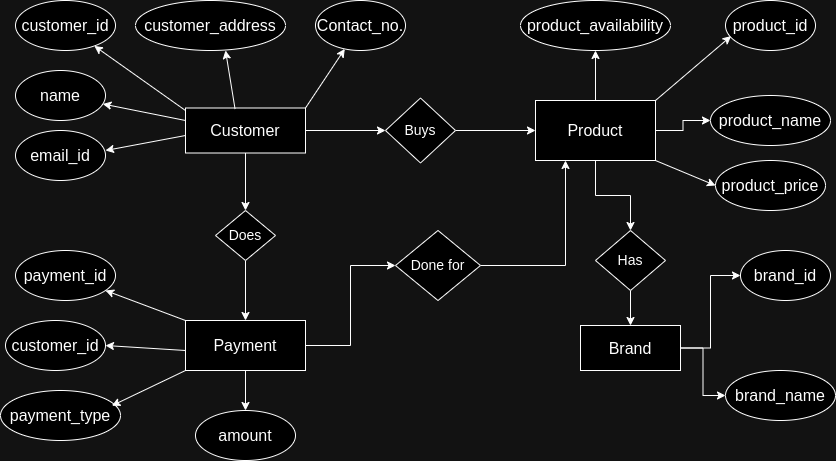

The diagram above was exported from draw.io. Its source (the exported page's mxGraphModel, read from the mxfile embedded in the PNG):
<mxGraphModel dx="1259" dy="705" grid="1" gridSize="10" guides="1" tooltips="1" connect="1" arrows="1" fold="1" page="1" pageScale="1" pageWidth="850" pageHeight="1100" math="0" shadow="0" extFonts="Permanent Marker^https://fonts.googleapis.com/css?family=Permanent+Marker">
  <root>
    <mxCell id="0" />
    <mxCell id="1" parent="0" />
    <mxCell id="x6tOaRiqxa_wx3NTNBWO-38" style="edgeStyle=orthogonalEdgeStyle;rounded=0;orthogonalLoop=1;jettySize=auto;html=1;entryX=0;entryY=0.5;entryDx=0;entryDy=0;" parent="1" source="x6tOaRiqxa_wx3NTNBWO-2" target="x6tOaRiqxa_wx3NTNBWO-22" edge="1">
      <mxGeometry relative="1" as="geometry" />
    </mxCell>
    <mxCell id="x6tOaRiqxa_wx3NTNBWO-77" style="edgeStyle=orthogonalEdgeStyle;rounded=0;orthogonalLoop=1;jettySize=auto;html=1;entryX=0.5;entryY=0;entryDx=0;entryDy=0;" parent="1" source="x6tOaRiqxa_wx3NTNBWO-2" target="x6tOaRiqxa_wx3NTNBWO-76" edge="1">
      <mxGeometry relative="1" as="geometry" />
    </mxCell>
    <mxCell id="x6tOaRiqxa_wx3NTNBWO-2" value="&lt;font size=&quot;3&quot;&gt;Customer&lt;/font&gt;" style="rounded=0;whiteSpace=wrap;html=1;" parent="1" vertex="1">
      <mxGeometry x="190" y="127.5" width="120" height="45" as="geometry" />
    </mxCell>
    <mxCell id="x6tOaRiqxa_wx3NTNBWO-3" value="&lt;font size=&quot;3&quot;&gt;customer_id&lt;/font&gt;" style="ellipse;whiteSpace=wrap;html=1;" parent="1" vertex="1">
      <mxGeometry x="20" y="20" width="100" height="50" as="geometry" />
    </mxCell>
    <mxCell id="x6tOaRiqxa_wx3NTNBWO-7" value="&lt;font size=&quot;3&quot;&gt;Contact_no.&lt;/font&gt;" style="ellipse;whiteSpace=wrap;html=1;" parent="1" vertex="1">
      <mxGeometry x="320" y="20" width="90" height="50" as="geometry" />
    </mxCell>
    <mxCell id="x6tOaRiqxa_wx3NTNBWO-8" value="&lt;font size=&quot;3&quot;&gt;name&lt;/font&gt;" style="ellipse;whiteSpace=wrap;html=1;" parent="1" vertex="1">
      <mxGeometry x="20" y="90" width="90" height="50" as="geometry" />
    </mxCell>
    <mxCell id="x6tOaRiqxa_wx3NTNBWO-9" value="&lt;font size=&quot;3&quot;&gt;email_id&lt;/font&gt;" style="ellipse;whiteSpace=wrap;html=1;" parent="1" vertex="1">
      <mxGeometry x="20" y="150" width="90" height="50" as="geometry" />
    </mxCell>
    <mxCell id="x6tOaRiqxa_wx3NTNBWO-10" value="&lt;font size=&quot;3&quot;&gt;customer_address&lt;/font&gt;" style="ellipse;whiteSpace=wrap;html=1;" parent="1" vertex="1">
      <mxGeometry x="140" y="20" width="150" height="50" as="geometry" />
    </mxCell>
    <mxCell id="x6tOaRiqxa_wx3NTNBWO-11" value="" style="endArrow=classic;html=1;rounded=0;" parent="1" edge="1">
      <mxGeometry width="50" height="50" relative="1" as="geometry">
        <mxPoint x="190" y="155" as="sourcePoint" />
        <mxPoint x="110" y="170" as="targetPoint" />
      </mxGeometry>
    </mxCell>
    <mxCell id="x6tOaRiqxa_wx3NTNBWO-12" value="" style="endArrow=classic;html=1;rounded=0;exitX=1;exitY=0;exitDx=0;exitDy=0;" parent="1" source="x6tOaRiqxa_wx3NTNBWO-2" target="x6tOaRiqxa_wx3NTNBWO-7" edge="1">
      <mxGeometry width="50" height="50" relative="1" as="geometry">
        <mxPoint x="320" y="110" as="sourcePoint" />
        <mxPoint x="350" y="75" as="targetPoint" />
      </mxGeometry>
    </mxCell>
    <mxCell id="x6tOaRiqxa_wx3NTNBWO-13" value="" style="endArrow=classic;html=1;rounded=0;" parent="1" target="x6tOaRiqxa_wx3NTNBWO-8" edge="1">
      <mxGeometry width="50" height="50" relative="1" as="geometry">
        <mxPoint x="190" y="140" as="sourcePoint" />
        <mxPoint x="120" y="130" as="targetPoint" />
      </mxGeometry>
    </mxCell>
    <mxCell id="x6tOaRiqxa_wx3NTNBWO-14" value="" style="endArrow=classic;html=1;rounded=0;exitX=0.413;exitY=0.023;exitDx=0;exitDy=0;exitPerimeter=0;" parent="1" source="x6tOaRiqxa_wx3NTNBWO-2" edge="1">
      <mxGeometry width="50" height="50" relative="1" as="geometry">
        <mxPoint x="240" y="110" as="sourcePoint" />
        <mxPoint x="230" y="70" as="targetPoint" />
      </mxGeometry>
    </mxCell>
    <mxCell id="x6tOaRiqxa_wx3NTNBWO-15" value="" style="endArrow=classic;html=1;rounded=0;exitX=0;exitY=0.056;exitDx=0;exitDy=0;exitPerimeter=0;" parent="1" source="x6tOaRiqxa_wx3NTNBWO-2" target="x6tOaRiqxa_wx3NTNBWO-3" edge="1">
      <mxGeometry width="50" height="50" relative="1" as="geometry">
        <mxPoint x="190" y="120" as="sourcePoint" />
        <mxPoint x="150" y="80" as="targetPoint" />
      </mxGeometry>
    </mxCell>
    <mxCell id="x6tOaRiqxa_wx3NTNBWO-31" style="edgeStyle=orthogonalEdgeStyle;rounded=0;orthogonalLoop=1;jettySize=auto;html=1;" parent="1" source="x6tOaRiqxa_wx3NTNBWO-16" target="x6tOaRiqxa_wx3NTNBWO-24" edge="1">
      <mxGeometry relative="1" as="geometry" />
    </mxCell>
    <mxCell id="x6tOaRiqxa_wx3NTNBWO-32" style="edgeStyle=orthogonalEdgeStyle;rounded=0;orthogonalLoop=1;jettySize=auto;html=1;entryX=0;entryY=0.5;entryDx=0;entryDy=0;" parent="1" source="x6tOaRiqxa_wx3NTNBWO-16" target="x6tOaRiqxa_wx3NTNBWO-18" edge="1">
      <mxGeometry relative="1" as="geometry" />
    </mxCell>
    <mxCell id="x6tOaRiqxa_wx3NTNBWO-84" style="edgeStyle=orthogonalEdgeStyle;rounded=0;orthogonalLoop=1;jettySize=auto;html=1;entryX=0.5;entryY=0;entryDx=0;entryDy=0;" parent="1" source="x6tOaRiqxa_wx3NTNBWO-16" target="x6tOaRiqxa_wx3NTNBWO-82" edge="1">
      <mxGeometry relative="1" as="geometry" />
    </mxCell>
    <mxCell id="x6tOaRiqxa_wx3NTNBWO-16" value="&lt;font size=&quot;3&quot;&gt;Product&lt;/font&gt;" style="rounded=0;whiteSpace=wrap;html=1;" parent="1" vertex="1">
      <mxGeometry x="540" y="120" width="120" height="60" as="geometry" />
    </mxCell>
    <mxCell id="x6tOaRiqxa_wx3NTNBWO-17" value="&lt;font size=&quot;3&quot;&gt;product_price&lt;/font&gt;" style="ellipse;whiteSpace=wrap;html=1;" parent="1" vertex="1">
      <mxGeometry x="720" y="180" width="110" height="50" as="geometry" />
    </mxCell>
    <mxCell id="x6tOaRiqxa_wx3NTNBWO-18" value="&lt;font size=&quot;3&quot;&gt;product_name&lt;/font&gt;" style="ellipse;whiteSpace=wrap;html=1;" parent="1" vertex="1">
      <mxGeometry x="715" y="115" width="120" height="50" as="geometry" />
    </mxCell>
    <mxCell id="x6tOaRiqxa_wx3NTNBWO-21" value="&lt;font size=&quot;3&quot;&gt;product_id&lt;/font&gt;" style="ellipse;whiteSpace=wrap;html=1;" parent="1" vertex="1">
      <mxGeometry x="730" y="20" width="90" height="50" as="geometry" />
    </mxCell>
    <mxCell id="x6tOaRiqxa_wx3NTNBWO-36" style="edgeStyle=orthogonalEdgeStyle;rounded=0;orthogonalLoop=1;jettySize=auto;html=1;entryX=0;entryY=0.5;entryDx=0;entryDy=0;" parent="1" source="x6tOaRiqxa_wx3NTNBWO-22" target="x6tOaRiqxa_wx3NTNBWO-16" edge="1">
      <mxGeometry relative="1" as="geometry" />
    </mxCell>
    <mxCell id="x6tOaRiqxa_wx3NTNBWO-22" value="&lt;font style=&quot;font-size: 14px;&quot;&gt;Buys&lt;/font&gt;" style="rhombus;whiteSpace=wrap;html=1;" parent="1" vertex="1">
      <mxGeometry x="390" y="117.5" width="70" height="65" as="geometry" />
    </mxCell>
    <mxCell id="x6tOaRiqxa_wx3NTNBWO-24" value="&lt;font size=&quot;3&quot;&gt;product_availability&lt;/font&gt;" style="ellipse;whiteSpace=wrap;html=1;" parent="1" vertex="1">
      <mxGeometry x="525" y="20" width="150" height="50" as="geometry" />
    </mxCell>
    <mxCell id="x6tOaRiqxa_wx3NTNBWO-34" value="" style="endArrow=classic;html=1;rounded=0;entryX=0.062;entryY=0.712;entryDx=0;entryDy=0;entryPerimeter=0;" parent="1" target="x6tOaRiqxa_wx3NTNBWO-21" edge="1">
      <mxGeometry width="50" height="50" relative="1" as="geometry">
        <mxPoint x="660" y="120" as="sourcePoint" />
        <mxPoint x="710" y="70" as="targetPoint" />
      </mxGeometry>
    </mxCell>
    <mxCell id="x6tOaRiqxa_wx3NTNBWO-35" value="" style="endArrow=classic;html=1;rounded=0;entryX=0;entryY=0.5;entryDx=0;entryDy=0;" parent="1" target="x6tOaRiqxa_wx3NTNBWO-17" edge="1">
      <mxGeometry width="50" height="50" relative="1" as="geometry">
        <mxPoint x="660" y="180" as="sourcePoint" />
        <mxPoint x="736" y="236" as="targetPoint" />
      </mxGeometry>
    </mxCell>
    <mxCell id="x6tOaRiqxa_wx3NTNBWO-92" style="edgeStyle=orthogonalEdgeStyle;rounded=0;orthogonalLoop=1;jettySize=auto;html=1;entryX=0;entryY=0.5;entryDx=0;entryDy=0;" parent="1" source="x6tOaRiqxa_wx3NTNBWO-70" target="x6tOaRiqxa_wx3NTNBWO-83" edge="1">
      <mxGeometry relative="1" as="geometry" />
    </mxCell>
    <mxCell id="x6tOaRiqxa_wx3NTNBWO-96" style="edgeStyle=orthogonalEdgeStyle;rounded=0;orthogonalLoop=1;jettySize=auto;html=1;entryX=0.5;entryY=0;entryDx=0;entryDy=0;" parent="1" source="x6tOaRiqxa_wx3NTNBWO-70" target="x6tOaRiqxa_wx3NTNBWO-74" edge="1">
      <mxGeometry relative="1" as="geometry" />
    </mxCell>
    <mxCell id="x6tOaRiqxa_wx3NTNBWO-70" value="&lt;font size=&quot;3&quot;&gt;Payment&lt;/font&gt;" style="rounded=0;whiteSpace=wrap;html=1;" parent="1" vertex="1">
      <mxGeometry x="190" y="340" width="120" height="50" as="geometry" />
    </mxCell>
    <mxCell id="x6tOaRiqxa_wx3NTNBWO-71" value="&lt;font size=&quot;3&quot;&gt;customer_id&lt;/font&gt;" style="ellipse;whiteSpace=wrap;html=1;" parent="1" vertex="1">
      <mxGeometry x="10" y="340" width="100" height="50" as="geometry" />
    </mxCell>
    <mxCell id="x6tOaRiqxa_wx3NTNBWO-72" value="&lt;font size=&quot;3&quot;&gt;payment_type&lt;/font&gt;" style="ellipse;whiteSpace=wrap;html=1;" parent="1" vertex="1">
      <mxGeometry x="5" y="410" width="120" height="50" as="geometry" />
    </mxCell>
    <mxCell id="x6tOaRiqxa_wx3NTNBWO-73" value="&lt;font size=&quot;3&quot;&gt;payment_id&lt;/font&gt;" style="ellipse;whiteSpace=wrap;html=1;" parent="1" vertex="1">
      <mxGeometry x="20" y="270" width="100" height="50" as="geometry" />
    </mxCell>
    <mxCell id="x6tOaRiqxa_wx3NTNBWO-74" value="&lt;font size=&quot;3&quot;&gt;amount&lt;/font&gt;" style="ellipse;whiteSpace=wrap;html=1;" parent="1" vertex="1">
      <mxGeometry x="200" y="430" width="100" height="50" as="geometry" />
    </mxCell>
    <mxCell id="x6tOaRiqxa_wx3NTNBWO-78" style="edgeStyle=orthogonalEdgeStyle;rounded=0;orthogonalLoop=1;jettySize=auto;html=1;entryX=0.5;entryY=0;entryDx=0;entryDy=0;" parent="1" source="x6tOaRiqxa_wx3NTNBWO-76" target="x6tOaRiqxa_wx3NTNBWO-70" edge="1">
      <mxGeometry relative="1" as="geometry" />
    </mxCell>
    <mxCell id="x6tOaRiqxa_wx3NTNBWO-76" value="&lt;font style=&quot;font-size: 14px;&quot;&gt;Does&lt;/font&gt;" style="rhombus;whiteSpace=wrap;html=1;" parent="1" vertex="1">
      <mxGeometry x="220" y="230" width="60" height="50" as="geometry" />
    </mxCell>
    <mxCell id="x6tOaRiqxa_wx3NTNBWO-79" value="" style="endArrow=classic;html=1;rounded=0;" parent="1" target="x6tOaRiqxa_wx3NTNBWO-73" edge="1">
      <mxGeometry width="50" height="50" relative="1" as="geometry">
        <mxPoint x="190" y="340" as="sourcePoint" />
        <mxPoint x="140" y="300" as="targetPoint" />
      </mxGeometry>
    </mxCell>
    <mxCell id="x6tOaRiqxa_wx3NTNBWO-81" value="" style="endArrow=classic;html=1;rounded=0;entryX=1;entryY=0.5;entryDx=0;entryDy=0;" parent="1" target="x6tOaRiqxa_wx3NTNBWO-71" edge="1">
      <mxGeometry width="50" height="50" relative="1" as="geometry">
        <mxPoint x="190" y="370" as="sourcePoint" />
        <mxPoint x="130" y="380" as="targetPoint" />
      </mxGeometry>
    </mxCell>
    <mxCell id="x6tOaRiqxa_wx3NTNBWO-86" style="edgeStyle=orthogonalEdgeStyle;rounded=0;orthogonalLoop=1;jettySize=auto;html=1;entryX=0.5;entryY=0;entryDx=0;entryDy=0;" parent="1" source="x6tOaRiqxa_wx3NTNBWO-82" target="x6tOaRiqxa_wx3NTNBWO-85" edge="1">
      <mxGeometry relative="1" as="geometry" />
    </mxCell>
    <mxCell id="x6tOaRiqxa_wx3NTNBWO-82" value="&lt;font style=&quot;font-size: 14px;&quot;&gt;Has&lt;/font&gt;" style="rhombus;whiteSpace=wrap;html=1;" parent="1" vertex="1">
      <mxGeometry x="600" y="250" width="70" height="60" as="geometry" />
    </mxCell>
    <mxCell id="x6tOaRiqxa_wx3NTNBWO-93" style="edgeStyle=orthogonalEdgeStyle;rounded=0;orthogonalLoop=1;jettySize=auto;html=1;entryX=0.25;entryY=1;entryDx=0;entryDy=0;" parent="1" source="x6tOaRiqxa_wx3NTNBWO-83" target="x6tOaRiqxa_wx3NTNBWO-16" edge="1">
      <mxGeometry relative="1" as="geometry" />
    </mxCell>
    <mxCell id="x6tOaRiqxa_wx3NTNBWO-83" value="&lt;font style=&quot;font-size: 14px;&quot;&gt;Done for&lt;/font&gt;" style="rhombus;whiteSpace=wrap;html=1;" parent="1" vertex="1">
      <mxGeometry x="400" y="250" width="85" height="70" as="geometry" />
    </mxCell>
    <mxCell id="x6tOaRiqxa_wx3NTNBWO-89" style="edgeStyle=orthogonalEdgeStyle;rounded=0;orthogonalLoop=1;jettySize=auto;html=1;entryX=0;entryY=0.5;entryDx=0;entryDy=0;" parent="1" source="x6tOaRiqxa_wx3NTNBWO-85" target="x6tOaRiqxa_wx3NTNBWO-88" edge="1">
      <mxGeometry relative="1" as="geometry" />
    </mxCell>
    <mxCell id="x6tOaRiqxa_wx3NTNBWO-91" style="edgeStyle=orthogonalEdgeStyle;rounded=0;orthogonalLoop=1;jettySize=auto;html=1;entryX=0;entryY=0.5;entryDx=0;entryDy=0;" parent="1" source="x6tOaRiqxa_wx3NTNBWO-85" target="x6tOaRiqxa_wx3NTNBWO-87" edge="1">
      <mxGeometry relative="1" as="geometry" />
    </mxCell>
    <mxCell id="x6tOaRiqxa_wx3NTNBWO-85" value="&lt;font size=&quot;3&quot;&gt;Brand&lt;/font&gt;" style="rounded=0;whiteSpace=wrap;html=1;" parent="1" vertex="1">
      <mxGeometry x="585" y="345" width="100" height="45" as="geometry" />
    </mxCell>
    <mxCell id="x6tOaRiqxa_wx3NTNBWO-87" value="&lt;font size=&quot;3&quot;&gt;brand_id&lt;/font&gt;" style="ellipse;whiteSpace=wrap;html=1;" parent="1" vertex="1">
      <mxGeometry x="745" y="270" width="90" height="50" as="geometry" />
    </mxCell>
    <mxCell id="x6tOaRiqxa_wx3NTNBWO-88" value="&lt;font size=&quot;3&quot;&gt;brand_name&lt;/font&gt;" style="ellipse;whiteSpace=wrap;html=1;" parent="1" vertex="1">
      <mxGeometry x="730" y="390" width="110" height="50" as="geometry" />
    </mxCell>
    <mxCell id="x6tOaRiqxa_wx3NTNBWO-94" value="" style="endArrow=classic;html=1;rounded=0;entryX=0.928;entryY=0.304;entryDx=0;entryDy=0;entryPerimeter=0;" parent="1" target="x6tOaRiqxa_wx3NTNBWO-72" edge="1">
      <mxGeometry width="50" height="50" relative="1" as="geometry">
        <mxPoint x="190" y="390" as="sourcePoint" />
        <mxPoint x="110" y="405" as="targetPoint" />
      </mxGeometry>
    </mxCell>
  </root>
</mxGraphModel>